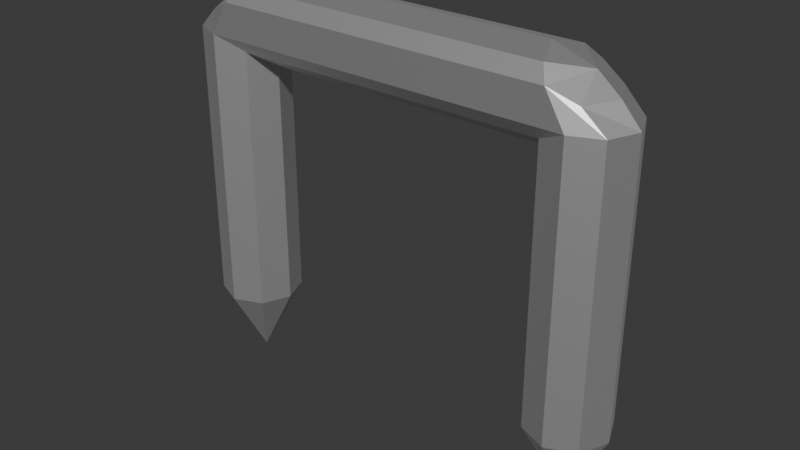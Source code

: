 # Source: ModelosSemana8Pedro.blend  (saved by Blender 4.2.67; exported with 4.5.12 LTS)
import bpy
from mathutils import Matrix  # noqa: F401  (used for matrix-valued properties, if any)

bpy.ops.wm.read_factory_settings(use_empty=True)
scene = bpy.context.scene
scene.name = 'Scene'

# ---- materials (node trees are filled in below, after node groups)
mat_material = bpy.data.materials.new('Material')
mat_material.alpha_threshold = 0.0
mat_material.roughness = 0.5
mat_material.line_color = (0.0, 0.0, 0.0, 1.0)

# ---- material node trees
mat_material.use_nodes = True; mat_material.node_tree.nodes.clear()
_N = mat_material.node_tree.nodes; _L = mat_material.node_tree.links
n0 = _N.new('ShaderNodeOutputMaterial'); n0.name = 'Material Output'; n0.location = (300, 300)
n1 = _N.new('ShaderNodeBsdfPrincipled'); n1.name = 'Principled BSDF'; n1.location = (10, 300)
n1.inputs[1].default_value = 0.8667
n1.inputs[3].default_value = 1.45
_L.new(n1.outputs[0], n0.inputs[0])
n0.is_active_output = True

# ---- world
world_world = bpy.data.worlds.new('World'); scene.world = world_world
world_world.use_nodes = True; world_world.node_tree.nodes.clear()
_N = world_world.node_tree.nodes; _L = world_world.node_tree.links
n0 = _N.new('ShaderNodeOutputWorld'); n0.name = 'World Output'; n0.location = (300, 300)
n1 = _N.new('ShaderNodeBackground'); n1.name = 'Background'; n1.location = (10, 300)
n1.inputs[0].default_value = (0.05088, 0.05088, 0.05088, 1.0)
_L.new(n1.outputs[0], n0.inputs[0])
n0.is_active_output = True
world_world.color = (0.05088, 0.05088, 0.05088)
world_world.sun_shadow_jitter_overblur = 0.0

# ---- meshes
me_cylinder = bpy.data.meshes.new('Cylinder')
me_cylinder.from_pydata([(-0.1984, -6.627e-17, -0.3905), (-0.1984, -6.627e-17, 0.02552), (-0.1984, 0.04292, -0.3129), (-0.1781, 0.04292, 0.0189), (-0.168, 0.03035, -0.3129), (-0.168, 0.03035, 0.03263), (-0.1555, -6.627e-17, -0.3129), (-0.1555, -6.627e-17, 0.04097), (-0.168, -0.03035, -0.3129), (-0.168, -0.03035, 0.03263), (-0.1984, -0.04292, -0.3129), (-0.1781, -0.04292, 0.0189), (-0.2287, -0.03035, -0.3129), (-0.2053, -0.0331, 0.005829), (-0.2413, -6.627e-17, -0.3129), (-0.2219, -6.627e-17, 0.005829), (-0.2287, 0.03035, -0.3129), (-0.2053, 0.0331, 0.005829), (-0.1984, 0.04292, -0.01612), (-0.168, 0.03035, -0.03095), (-0.1555, -6.627e-17, -0.0499), (-0.168, -0.03035, -0.03095), (-0.1984, -0.04292, -0.01612), (-0.2287, -0.03035, -0.01612), (-0.2413, -6.627e-17, -0.01612), (-0.2287, 0.03035, -0.01612), (0.1984, -6.627e-17, -0.3905), (0.1984, -6.627e-17, 0.02552), (0.1984, 0.04292, -0.3129), (0.1781, 0.04292, 0.0189), (0.2287, 0.03035, -0.3129), (0.2053, 0.0331, 0.005829), (0.2413, -6.627e-17, -0.3129), (0.2219, -6.627e-17, 0.005829), (0.2287, -0.03035, -0.3129), (0.2053, -0.0331, 0.005829), (0.1984, -0.04292, -0.3129), (0.1781, -0.04292, 0.0189), (0.168, -0.03035, -0.3129), (0.168, -0.03035, 0.03263), (0.1555, -6.627e-17, -0.3129), (0.1555, -6.627e-17, 0.04097), (0.168, 0.03035, -0.3129), (0.168, 0.03035, 0.03263), (0.1984, 0.04292, -0.01612), (0.2287, 0.03035, -0.01612), (0.2413, -6.627e-17, -0.01612), (0.2287, -0.03035, -0.01612), (0.1984, -0.04292, -0.01612), (0.168, -0.03035, -0.03095), (0.1555, -6.627e-17, -0.0499), (0.168, 0.03035, -0.03095)], [], [(0, 2, 4), (1, 5, 3), (50, 49, 21, 20), (0, 4, 6), (1, 7, 5), (51, 50, 20, 19), (0, 6, 8), (1, 9, 7), (44, 51, 19, 18), (0, 8, 10), (1, 11, 9), (29, 44, 18, 3), (0, 10, 12), (1, 13, 11), (22, 11, 13, 23), (0, 12, 14), (1, 15, 13), (23, 13, 15, 24), (0, 14, 16), (1, 17, 15), (24, 15, 17, 25), (0, 16, 2), (1, 3, 17), (25, 17, 3, 18), (16, 25, 18, 2), (14, 24, 25, 16), (12, 23, 24, 14), (10, 22, 23, 12), (8, 21, 22, 10), (6, 20, 21, 8), (4, 19, 20, 6), (2, 18, 19, 4), (26, 28, 30), (27, 31, 29), (44, 29, 31, 45), (26, 30, 32), (27, 33, 31), (45, 31, 33, 46), (26, 32, 34), (27, 35, 33), (46, 33, 35, 47), (26, 34, 36), (27, 37, 35), (47, 35, 37, 48), (26, 36, 38), (27, 39, 37), (48, 37, 11, 22), (26, 38, 40), (27, 41, 39), (39, 41, 7, 9), (26, 40, 42), (27, 43, 41), (37, 39, 9, 11), (26, 42, 28), (27, 29, 43), (49, 48, 22, 21), (42, 51, 44, 28), (40, 50, 51, 42), (38, 49, 50, 40), (36, 48, 49, 38), (34, 47, 48, 36), (32, 46, 47, 34), (30, 45, 46, 32), (28, 44, 45, 30), (41, 43, 5, 7), (43, 29, 3, 5)])
_uv = me_cylinder.uv_layers.new(name='UVMap')
_uv.uv.foreach_set('vector', [0.75, 0.25, 0.75, 0.49, 0.9197, 0.4197, 0.25, 0.25, 0.4197, 0.4197, 0.25, 0.49, 0.25, 0.931, 0.375, 0.931, 0.625, 0.931, 0.75, 0.931, 0.75, 0.25, 0.9197, 0.4197, 0.99, 0.25, 0.25, 0.25, 0.49, 0.25, 0.4197, 0.4197, 0.125, 0.931, 0.25, 0.931, 0.75, 0.931, 0.875, 0.931, 0.75, 0.25, 0.99, 0.25, 0.9197, 0.08029, 0.25, 0.25, 0.4197, 0.08029, 0.49, 0.25, 0.0, 0.931, 0.125, 0.931, 0.875, 0.931, 1.0, 0.931, 0.75, 0.25, 0.9197, 0.08029, 0.75, 0.01, 0.25, 0.25, 0.25, 0.01, 0.4197, 0.08029, 1.0, 1.0, 1.0, 0.931, 0.0, 0.931, 0.0, 1.0, 0.75, 0.25, 0.75, 0.01, 0.5803, 0.08029, 0.25, 0.25, 0.08029, 0.08029, 0.25, 0.01, 0.5, 0.931, 0.5, 1.0, 0.375, 1.0, 0.375, 0.931, 0.75, 0.25, 0.5803, 0.08029, 0.51, 0.25, 0.25, 0.25, 0.01, 0.25, 0.08029, 0.08029, 0.375, 0.931, 0.375, 1.0, 0.25, 1.0, 0.25, 0.931, 0.75, 0.25, 0.51, 0.25, 0.5803, 0.4197, 0.25, 0.25, 0.08029, 0.4197, 0.01, 0.25, 0.25, 0.931, 0.25, 1.0, 0.125, 1.0, 0.125, 0.931, 0.75, 0.25, 0.5803, 0.4197, 0.75, 0.49, 0.25, 0.25, 0.25, 0.49, 0.08029, 0.4197, 0.125, 0.931, 0.125, 1.0, 0.0, 1.0, 0.0, 0.931, 0.125, 0.5, 0.125, 0.931, 0.0, 0.931, 0.0, 0.5, 0.25, 0.5, 0.25, 0.931, 0.125, 0.931, 0.125, 0.5, 0.375, 0.5, 0.375, 0.931, 0.25, 0.931, 0.25, 0.5, 0.5, 0.5, 0.5, 0.931, 0.375, 0.931, 0.375, 0.5, 0.625, 0.5, 0.625, 0.931, 0.5, 0.931, 0.5, 0.5, 0.75, 0.5, 0.75, 0.931, 0.625, 0.931, 0.625, 0.5, 0.875, 0.5, 0.875, 0.931, 0.75, 0.931, 0.75, 0.5, 1.0, 0.5, 1.0, 0.931, 0.875, 0.931, 0.875, 0.5, 0.75, 0.25, 0.75, 0.49, 0.9197, 0.4197, 0.25, 0.25, 0.4197, 0.4197, 0.25, 0.49, 1.0, 0.931, 1.0, 1.0, 0.875, 1.0, 0.875, 0.931, 0.75, 0.25, 0.9197, 0.4197, 0.99, 0.25, 0.25, 0.25, 0.49, 0.25, 0.4197, 0.4197, 0.875, 0.931, 0.875, 1.0, 0.75, 1.0, 0.75, 0.931, 0.75, 0.25, 0.99, 0.25, 0.9197, 0.08029, 0.25, 0.25, 0.4197, 0.08029, 0.49, 0.25, 0.75, 0.931, 0.75, 1.0, 0.625, 1.0, 0.625, 0.931, 0.75, 0.25, 0.9197, 0.08029, 0.75, 0.01, 0.25, 0.25, 0.25, 0.01, 0.4197, 0.08029, 0.625, 0.931, 0.625, 1.0, 0.5, 1.0, 0.5, 0.931, 0.75, 0.25, 0.75, 0.01, 0.5803, 0.08029, 0.25, 0.25, 0.08029, 0.08029, 0.25, 0.01, 0.5, 0.931, 0.5, 1.0, 0.5, 1.0, 0.5, 0.931, 0.75, 0.25, 0.5803, 0.08029, 0.51, 0.25, 0.25, 0.25, 0.01, 0.25, 0.08029, 0.08029, 0.08029, 0.08029, 0.01, 0.25, 0.49, 0.25, 0.4197, 0.08029, 0.75, 0.25, 0.51, 0.25, 0.5803, 0.4197, 0.25, 0.25, 0.08029, 0.4197, 0.01, 0.25, 0.25, 0.01, 0.08029, 0.08029, 0.4197, 0.08029, 0.25, 0.01, 0.75, 0.25, 0.5803, 0.4197, 0.75, 0.49, 0.25, 0.25, 0.25, 0.49, 0.08029, 0.4197, 0.375, 0.931, 0.5, 0.931, 0.5, 0.931, 0.625, 0.931, 0.125, 0.5, 0.125, 0.931, 0.0, 0.931, 0.0, 0.5, 0.25, 0.5, 0.25, 0.931, 0.125, 0.931, 0.125, 0.5, 0.375, 0.5, 0.375, 0.931, 0.25, 0.931, 0.25, 0.5, 0.5, 0.5, 0.5, 0.931, 0.375, 0.931, 0.375, 0.5, 0.625, 0.5, 0.625, 0.931, 0.5, 0.931, 0.5, 0.5, 0.75, 0.5, 0.75, 0.931, 0.625, 0.931, 0.625, 0.5, 0.875, 0.5, 0.875, 0.931, 0.75, 0.931, 0.75, 0.5, 1.0, 0.5, 1.0, 0.931, 0.875, 0.931, 0.875, 0.5, 0.01, 0.25, 0.08029, 0.4197, 0.4197, 0.4197, 0.49, 0.25, 0.08029, 0.4197, 0.25, 0.49, 0.25, 0.49, 0.4197, 0.4197])
_ca = me_cylinder.color_attributes.new('Attribute', 'BYTE_COLOR', 'CORNER')
_ca.data.foreach_set('color', [0.3278, 0.3278, 0.3278, 1.0, 0.3278, 0.3278, 0.3278, 1.0, 0.3278, 0.3278, 0.3278, 1.0, 0.3278, 0.3278, 0.3278, 1.0, 0.3278, 0.3278, 0.3278, 1.0, 0.3278, 0.3278, 0.3278, 1.0, 0.1529, 0.1529, 0.1529, 1.0, 0.1529, 0.1529, 0.1529, 1.0, 0.1529, 0.1529, 0.1529, 1.0, 0.1529, 0.1529, 0.1529, 1.0, 0.3278, 0.3278, 0.3278, 1.0, 0.3278, 0.3278, 0.3278, 1.0, 0.3278, 0.3278, 0.3278, 1.0, 0.3278, 0.3278, 0.3278, 1.0, 0.3278, 0.3278, 0.3278, 1.0, 0.3278, 0.3278, 0.3278, 1.0, 0.1529, 0.1529, 0.1529, 1.0, 0.1529, 0.1529, 0.1529, 1.0, 0.1529, 0.1529, 0.1529, 1.0, 0.1529, 0.1529, 0.1529, 1.0, 0.3278, 0.3278, 0.3278, 1.0, 0.3278, 0.3278, 0.3278, 1.0, 0.3278, 0.3278, 0.3278, 1.0, 0.3278, 0.3278, 0.3278, 1.0, 0.3278, 0.3278, 0.3278, 1.0, 0.3278, 0.3278, 0.3278, 1.0, 0.3278, 0.3278, 0.3278, 1.0, 0.1529, 0.1529, 0.1529, 1.0, 0.1529, 0.1529, 0.1529, 1.0, 0.3278, 0.3278, 0.3278, 1.0, 0.3278, 0.3278, 0.3278, 1.0, 0.3278, 0.3278, 0.3278, 1.0, 0.3278, 0.3278, 0.3278, 1.0, 0.3278, 0.3278, 0.3278, 1.0, 0.3278, 0.3278, 0.3278, 1.0, 0.3278, 0.3278, 0.3278, 1.0, 0.3278, 0.3278, 0.3278, 1.0, 0.3278, 0.3278, 0.3278, 1.0, 0.3278, 0.3278, 0.3278, 1.0, 0.3278, 0.3278, 0.3278, 1.0, 0.3278, 0.3278, 0.3278, 1.0, 0.3278, 0.3278, 0.3278, 1.0, 0.3278, 0.3278, 0.3278, 1.0, 0.3278, 0.3278, 0.3278, 1.0, 0.3278, 0.3278, 0.3278, 1.0, 0.3278, 0.3278, 0.3278, 1.0, 0.3278, 0.3278, 0.3278, 1.0, 0.3278, 0.3278, 0.3278, 1.0, 0.3278, 0.3278, 0.3278, 1.0, 0.3278, 0.3278, 0.3278, 1.0, 0.3278, 0.3278, 0.3278, 1.0, 0.3278, 0.3278, 0.3278, 1.0, 0.3278, 0.3278, 0.3278, 1.0, 0.3278, 0.3278, 0.3278, 1.0, 0.3278, 0.3278, 0.3278, 1.0, 0.3278, 0.3278, 0.3278, 1.0, 0.3278, 0.3278, 0.3278, 1.0, 0.3278, 0.3278, 0.3278, 1.0, 0.3278, 0.3278, 0.3278, 1.0, 0.3278, 0.3278, 0.3278, 1.0, 0.3278, 0.3278, 0.3278, 1.0, 0.3278, 0.3278, 0.3278, 1.0, 0.3278, 0.3278, 0.3278, 1.0, 0.3278, 0.3278, 0.3278, 1.0, 0.3278, 0.3278, 0.3278, 1.0, 0.3278, 0.3278, 0.3278, 1.0, 0.3278, 0.3278, 0.3278, 1.0, 0.3278, 0.3278, 0.3278, 1.0, 0.3278, 0.3278, 0.3278, 1.0, 0.3278, 0.3278, 0.3278, 1.0, 0.3278, 0.3278, 0.3278, 1.0, 0.3278, 0.3278, 0.3278, 1.0, 0.3278, 0.3278, 0.3278, 1.0, 0.3278, 0.3278, 0.3278, 1.0, 0.3278, 0.3278, 0.3278, 1.0, 0.3278, 0.3278, 0.3278, 1.0, 0.3278, 0.3278, 0.3278, 1.0, 0.3278, 0.3278, 0.3278, 1.0, 0.3278, 0.3278, 0.3278, 1.0, 0.3278, 0.3278, 0.3278, 1.0, 0.3278, 0.3278, 0.3278, 1.0, 0.3278, 0.3278, 0.3278, 1.0, 0.3278, 0.3278, 0.3278, 1.0, 0.3278, 0.3278, 0.3278, 1.0, 0.3278, 0.3278, 0.3278, 1.0, 0.3278, 0.3278, 0.3278, 1.0, 0.3278, 0.3278, 0.3278, 1.0, 0.3278, 0.3278, 0.3278, 1.0, 0.3278, 0.3278, 0.3278, 1.0, 0.3278, 0.3278, 0.3278, 1.0, 0.3278, 0.3278, 0.3278, 1.0, 0.3278, 0.3278, 0.3278, 1.0, 0.3278, 0.3278, 0.3278, 1.0, 0.3278, 0.3278, 0.3278, 1.0, 0.3278, 0.3278, 0.3278, 1.0, 0.3278, 0.3278, 0.3278, 1.0, 0.3278, 0.3278, 0.3278, 1.0, 0.1529, 0.1529, 0.1529, 1.0, 0.3278, 0.3278, 0.3278, 1.0, 0.3278, 0.3278, 0.3278, 1.0, 0.3278, 0.3278, 0.3278, 1.0, 0.1529, 0.1529, 0.1529, 1.0, 0.1529, 0.1529, 0.1529, 1.0, 0.3278, 0.3278, 0.3278, 1.0, 0.3278, 0.3278, 0.3278, 1.0, 0.1529, 0.1529, 0.1529, 1.0, 0.1529, 0.1529, 0.1529, 1.0, 0.3278, 0.3278, 0.3278, 1.0, 0.3278, 0.3278, 0.3278, 1.0, 0.3278, 0.3278, 0.3278, 1.0, 0.1529, 0.1529, 0.1529, 1.0, 0.3278, 0.3278, 0.3278, 1.0, 0.3278, 0.3278, 0.3278, 1.0, 0.3278, 0.3278, 0.3278, 1.0, 0.3278, 0.3278, 0.3278, 1.0, 0.3278, 0.3278, 0.3278, 1.0, 0.3278, 0.3278, 0.3278, 1.0, 0.3278, 0.3278, 0.3278, 1.0, 0.3278, 0.3278, 0.3278, 1.0, 0.3278, 0.3278, 0.3278, 1.0, 0.3278, 0.3278, 0.3278, 1.0, 0.3278, 0.3278, 0.3278, 1.0, 0.3278, 0.3278, 0.3278, 1.0, 0.3278, 0.3278, 0.3278, 1.0, 0.3278, 0.3278, 0.3278, 1.0, 0.3278, 0.3278, 0.3278, 1.0, 0.3278, 0.3278, 0.3278, 1.0, 0.3278, 0.3278, 0.3278, 1.0, 0.3278, 0.3278, 0.3278, 1.0, 0.3278, 0.3278, 0.3278, 1.0, 0.3278, 0.3278, 0.3278, 1.0, 0.3278, 0.3278, 0.3278, 1.0, 0.3278, 0.3278, 0.3278, 1.0, 0.3278, 0.3278, 0.3278, 1.0, 0.3278, 0.3278, 0.3278, 1.0, 0.3278, 0.3278, 0.3278, 1.0, 0.3278, 0.3278, 0.3278, 1.0, 0.3278, 0.3278, 0.3278, 1.0, 0.3278, 0.3278, 0.3278, 1.0, 0.3278, 0.3278, 0.3278, 1.0, 0.3278, 0.3278, 0.3278, 1.0, 0.3278, 0.3278, 0.3278, 1.0, 0.3278, 0.3278, 0.3278, 1.0, 0.3278, 0.3278, 0.3278, 1.0, 0.3278, 0.3278, 0.3278, 1.0, 0.3278, 0.3278, 0.3278, 1.0, 0.3278, 0.3278, 0.3278, 1.0, 0.3278, 0.3278, 0.3278, 1.0, 0.3278, 0.3278, 0.3278, 1.0, 0.3278, 0.3278, 0.3278, 1.0, 0.3278, 0.3278, 0.3278, 1.0, 0.3278, 0.3278, 0.3278, 1.0, 0.3278, 0.3278, 0.3278, 1.0, 0.3278, 0.3278, 0.3278, 1.0, 0.3278, 0.3278, 0.3278, 1.0, 0.3278, 0.3278, 0.3278, 1.0, 0.3278, 0.3278, 0.3278, 1.0, 0.3278, 0.3278, 0.3278, 1.0, 0.3278, 0.3278, 0.3278, 1.0, 0.3278, 0.3278, 0.3278, 1.0, 0.3278, 0.3278, 0.3278, 1.0, 0.3278, 0.3278, 0.3278, 1.0, 0.3278, 0.3278, 0.3278, 1.0, 0.3278, 0.3278, 0.3278, 1.0, 0.3278, 0.3278, 0.3278, 1.0, 0.3278, 0.3278, 0.3278, 1.0, 0.3278, 0.3278, 0.3278, 1.0, 0.3278, 0.3278, 0.3278, 1.0, 0.3278, 0.3278, 0.3278, 1.0, 0.3278, 0.3278, 0.3278, 1.0, 0.3278, 0.3278, 0.3278, 1.0, 0.3278, 0.3278, 0.3278, 1.0, 0.3278, 0.3278, 0.3278, 1.0, 0.3278, 0.3278, 0.3278, 1.0, 0.3278, 0.3278, 0.3278, 1.0, 0.3278, 0.3278, 0.3278, 1.0, 0.3278, 0.3278, 0.3278, 1.0, 0.3278, 0.3278, 0.3278, 1.0, 0.3278, 0.3278, 0.3278, 1.0, 0.3278, 0.3278, 0.3278, 1.0, 0.3278, 0.3278, 0.3278, 1.0, 0.3278, 0.3278, 0.3278, 1.0, 0.3278, 0.3278, 0.3278, 1.0, 0.3278, 0.3278, 0.3278, 1.0, 0.3278, 0.3278, 0.3278, 1.0, 0.3278, 0.3278, 0.3278, 1.0, 0.3278, 0.3278, 0.3278, 1.0, 0.3278, 0.3278, 0.3278, 1.0, 0.1529, 0.1529, 0.1529, 1.0, 0.3278, 0.3278, 0.3278, 1.0, 0.3278, 0.3278, 0.3278, 1.0, 0.1529, 0.1529, 0.1529, 1.0, 0.3278, 0.3278, 0.3278, 1.0, 0.1529, 0.1529, 0.1529, 1.0, 0.3278, 0.3278, 0.3278, 1.0, 0.3278, 0.3278, 0.3278, 1.0, 0.3278, 0.3278, 0.3278, 1.0, 0.1529, 0.1529, 0.1529, 1.0, 0.1529, 0.1529, 0.1529, 1.0, 0.3278, 0.3278, 0.3278, 1.0, 0.3278, 0.3278, 0.3278, 1.0, 0.1529, 0.1529, 0.1529, 1.0, 0.1529, 0.1529, 0.1529, 1.0, 0.3278, 0.3278, 0.3278, 1.0, 0.3278, 0.3278, 0.3278, 1.0, 0.3278, 0.3278, 0.3278, 1.0, 0.1529, 0.1529, 0.1529, 1.0, 0.3278, 0.3278, 0.3278, 1.0, 0.3278, 0.3278, 0.3278, 1.0, 0.3278, 0.3278, 0.3278, 1.0, 0.3278, 0.3278, 0.3278, 1.0, 0.3278, 0.3278, 0.3278, 1.0, 0.3278, 0.3278, 0.3278, 1.0, 0.3278, 0.3278, 0.3278, 1.0, 0.3278, 0.3278, 0.3278, 1.0, 0.3278, 0.3278, 0.3278, 1.0, 0.3278, 0.3278, 0.3278, 1.0, 0.3278, 0.3278, 0.3278, 1.0, 0.3278, 0.3278, 0.3278, 1.0, 0.3278, 0.3278, 0.3278, 1.0, 0.3278, 0.3278, 0.3278, 1.0, 0.3278, 0.3278, 0.3278, 1.0, 0.3278, 0.3278, 0.3278, 1.0, 0.3278, 0.3278, 0.3278, 1.0, 0.3278, 0.3278, 0.3278, 1.0, 0.3278, 0.3278, 0.3278, 1.0, 0.3278, 0.3278, 0.3278, 1.0, 0.3278, 0.3278, 0.3278, 1.0, 0.3278, 0.3278, 0.3278, 1.0, 0.3278, 0.3278, 0.3278, 1.0, 0.3278, 0.3278, 0.3278, 1.0, 0.3278, 0.3278, 0.3278, 1.0])
me_cylinder.materials.append(mat_material)
me_cylinder.update()

# ---- objects
ob_cylinder = bpy.data.objects.new('Cylinder', me_cylinder)

# ---- transforms, parenting, visibility, modifiers, constraints
ob_cylinder.location = (0.1984, 5.551e-17, 0.27)

# ---- collection membership
scene.collection.objects.link(ob_cylinder)

# ---- scene / render settings (as saved in the file)
scene.frame_start = 1; scene.frame_end = 250; scene.frame_set(1)
scene.render.engine = 'BLENDER_EEVEE_NEXT'
bpy.context.view_layer.update()

# ---- added for rendering (the .blend has no active camera and no usable light): camera, sun
cam_auto = bpy.data.cameras.new('AutoCamera')
cam_auto.lens = 50.0
cam_auto.sensor_width = 36.0
cam_auto.clip_end = 1000.0
ob_auto_camera = bpy.data.objects.new('AutoCamera', cam_auto)
scene.collection.objects.link(ob_auto_camera)
ob_auto_camera.location = (0.802543, -0.725, 0.578593)
ob_auto_camera.rotation_euler = (1.09748, -7.21219e-08, 0.694738)
scene.camera = ob_auto_camera
light_auto_sun = bpy.data.lights.new('AutoSun', 'SUN')
light_auto_sun.energy = 3.0
light_auto_sun.angle = 0.0523599
ob_auto_sun = bpy.data.objects.new('AutoSun', light_auto_sun)
scene.collection.objects.link(ob_auto_sun)
ob_auto_sun.rotation_euler = (0.872665, 0.174533, 0.523599)
bpy.context.view_layer.update()
